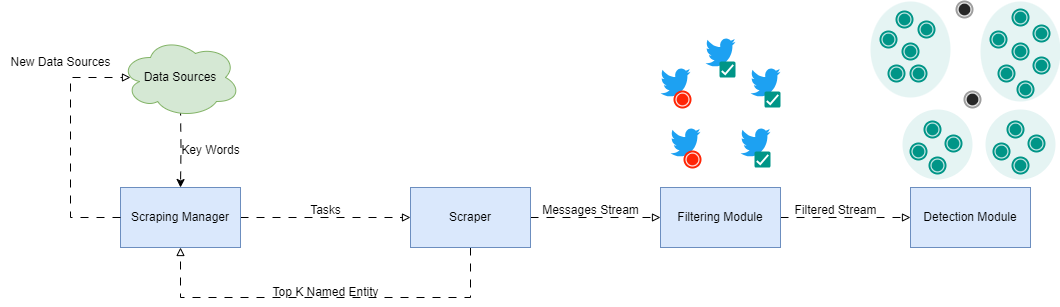

The diagram above was exported from draw.io. Its source (the exported page's mxGraphModel, read from the mxfile embedded in the PNG):
<mxGraphModel dx="794" dy="518" grid="1" gridSize="10" guides="1" tooltips="1" connect="1" arrows="1" fold="1" page="1" pageScale="1" pageWidth="850" pageHeight="1100" math="0" shadow="0">
  <root>
    <mxCell id="0" />
    <mxCell id="1" parent="0" />
    <mxCell id="5ShEdVl957JMj39tncmw-1" style="edgeStyle=orthogonalEdgeStyle;rounded=0;orthogonalLoop=1;jettySize=auto;html=1;dashed=1;dashPattern=8 8;endArrow=block;endFill=0;" edge="1" parent="1" source="5ShEdVl957JMj39tncmw-2" target="5ShEdVl957JMj39tncmw-7">
      <mxGeometry relative="1" as="geometry">
        <mxPoint x="550" y="240" as="targetPoint" />
      </mxGeometry>
    </mxCell>
    <mxCell id="5ShEdVl957JMj39tncmw-2" value="Scraping Manager" style="rounded=0;whiteSpace=wrap;html=1;fillColor=#dae8fc;strokeColor=#6c8ebf;" vertex="1" parent="1">
      <mxGeometry x="660" y="210" width="120" height="60" as="geometry" />
    </mxCell>
    <mxCell id="5ShEdVl957JMj39tncmw-3" style="edgeStyle=orthogonalEdgeStyle;rounded=0;orthogonalLoop=1;jettySize=auto;html=1;exitX=0.5;exitY=1;exitDx=0;exitDy=0;entryX=0.5;entryY=0;entryDx=0;entryDy=0;dashed=1;dashPattern=8 8;" edge="1" parent="1" target="5ShEdVl957JMj39tncmw-2">
      <mxGeometry relative="1" as="geometry">
        <mxPoint x="720" y="130" as="sourcePoint" />
      </mxGeometry>
    </mxCell>
    <mxCell id="5ShEdVl957JMj39tncmw-5" style="edgeStyle=orthogonalEdgeStyle;rounded=0;orthogonalLoop=1;jettySize=auto;html=1;dashed=1;dashPattern=8 8;endArrow=block;endFill=0;" edge="1" parent="1" source="5ShEdVl957JMj39tncmw-7" target="5ShEdVl957JMj39tncmw-10">
      <mxGeometry relative="1" as="geometry">
        <mxPoint x="190" y="240" as="targetPoint" />
      </mxGeometry>
    </mxCell>
    <mxCell id="5ShEdVl957JMj39tncmw-6" style="edgeStyle=orthogonalEdgeStyle;rounded=0;orthogonalLoop=1;jettySize=auto;html=1;endArrow=block;endFill=0;dashed=1;dashPattern=8 8;entryX=0.5;entryY=1;entryDx=0;entryDy=0;" edge="1" parent="1" source="5ShEdVl957JMj39tncmw-7" target="5ShEdVl957JMj39tncmw-2">
      <mxGeometry relative="1" as="geometry">
        <mxPoint x="660" y="398" as="targetPoint" />
        <Array as="points">
          <mxPoint x="1010" y="320" />
          <mxPoint x="720" y="320" />
        </Array>
      </mxGeometry>
    </mxCell>
    <mxCell id="5ShEdVl957JMj39tncmw-7" value="Scraper" style="rounded=0;whiteSpace=wrap;html=1;fillColor=#dae8fc;strokeColor=#6c8ebf;" vertex="1" parent="1">
      <mxGeometry x="950" y="210" width="120" height="60" as="geometry" />
    </mxCell>
    <mxCell id="5ShEdVl957JMj39tncmw-8" value="Tasks" style="text;html=1;align=center;verticalAlign=middle;resizable=0;points=[];autosize=1;strokeColor=none;fillColor=none;" vertex="1" parent="1">
      <mxGeometry x="840" y="218" width="50" height="30" as="geometry" />
    </mxCell>
    <mxCell id="5ShEdVl957JMj39tncmw-60" style="edgeStyle=orthogonalEdgeStyle;rounded=0;orthogonalLoop=1;jettySize=auto;html=1;exitX=1;exitY=0.5;exitDx=0;exitDy=0;endArrow=block;endFill=0;dashed=1;dashPattern=8 8;" edge="1" parent="1" source="5ShEdVl957JMj39tncmw-10" target="5ShEdVl957JMj39tncmw-57">
      <mxGeometry relative="1" as="geometry" />
    </mxCell>
    <mxCell id="5ShEdVl957JMj39tncmw-10" value="Filtering Module" style="rounded=0;whiteSpace=wrap;html=1;fillColor=#dae8fc;strokeColor=#6c8ebf;" vertex="1" parent="1">
      <mxGeometry x="1200" y="210" width="120" height="60" as="geometry" />
    </mxCell>
    <mxCell id="5ShEdVl957JMj39tncmw-11" value="Top K Named Entity" style="text;html=1;align=center;verticalAlign=middle;resizable=0;points=[];autosize=1;strokeColor=none;fillColor=none;" vertex="1" parent="1">
      <mxGeometry x="800" y="300" width="130" height="30" as="geometry" />
    </mxCell>
    <mxCell id="5ShEdVl957JMj39tncmw-12" style="edgeStyle=orthogonalEdgeStyle;rounded=0;orthogonalLoop=1;jettySize=auto;html=1;dashed=1;dashPattern=8 8;exitX=0;exitY=0.5;exitDx=0;exitDy=0;endArrow=block;endFill=0;" edge="1" parent="1" source="5ShEdVl957JMj39tncmw-2">
      <mxGeometry relative="1" as="geometry">
        <Array as="points">
          <mxPoint x="610" y="240" />
          <mxPoint x="610" y="100" />
        </Array>
        <mxPoint x="780" y="398" as="sourcePoint" />
        <mxPoint x="670" y="100" as="targetPoint" />
      </mxGeometry>
    </mxCell>
    <mxCell id="5ShEdVl957JMj39tncmw-14" value="New Data Sources" style="text;html=1;align=center;verticalAlign=middle;resizable=0;points=[];autosize=1;strokeColor=none;fillColor=none;" vertex="1" parent="1">
      <mxGeometry x="540" y="70" width="120" height="30" as="geometry" />
    </mxCell>
    <mxCell id="5ShEdVl957JMj39tncmw-15" value="Data Sources" style="ellipse;shape=cloud;whiteSpace=wrap;html=1;fillColor=#d5e8d4;strokeColor=#82b366;" vertex="1" parent="1">
      <mxGeometry x="660" y="60" width="120" height="80" as="geometry" />
    </mxCell>
    <mxCell id="5ShEdVl957JMj39tncmw-16" value="Key Words" style="text;html=1;align=center;verticalAlign=middle;resizable=0;points=[];autosize=1;strokeColor=none;fillColor=none;" vertex="1" parent="1">
      <mxGeometry x="710" y="158" width="80" height="30" as="geometry" />
    </mxCell>
    <mxCell id="5ShEdVl957JMj39tncmw-18" value="Messages Stream" style="text;html=1;align=center;verticalAlign=middle;resizable=0;points=[];autosize=1;strokeColor=none;fillColor=none;" vertex="1" parent="1">
      <mxGeometry x="1070" y="218" width="120" height="30" as="geometry" />
    </mxCell>
    <mxCell id="5ShEdVl957JMj39tncmw-31" value="" style="group" vertex="1" connectable="0" parent="1">
      <mxGeometry x="1290" y="90" width="30" height="40" as="geometry" />
    </mxCell>
    <mxCell id="5ShEdVl957JMj39tncmw-26" value="" style="dashed=0;outlineConnect=0;html=1;align=center;labelPosition=center;verticalLabelPosition=bottom;verticalAlign=top;shape=mxgraph.weblogos.twitter;fillColor=#1DA1F2;strokeColor=none" vertex="1" parent="5ShEdVl957JMj39tncmw-31">
      <mxGeometry width="30" height="30" as="geometry" />
    </mxCell>
    <mxCell id="5ShEdVl957JMj39tncmw-30" value="" style="dashed=0;labelPosition=right;align=left;shape=mxgraph.gmdl.checkbox;strokeColor=none;fillColor=#009587;strokeWidth=2;aspect=fixed;sketch=0;html=1;" vertex="1" parent="5ShEdVl957JMj39tncmw-31">
      <mxGeometry x="14" y="24" width="16" height="16" as="geometry" />
    </mxCell>
    <mxCell id="5ShEdVl957JMj39tncmw-33" value="" style="group" vertex="1" connectable="0" parent="1">
      <mxGeometry x="1245" y="60" width="30" height="40" as="geometry" />
    </mxCell>
    <mxCell id="5ShEdVl957JMj39tncmw-34" value="" style="dashed=0;outlineConnect=0;html=1;align=center;labelPosition=center;verticalLabelPosition=bottom;verticalAlign=top;shape=mxgraph.weblogos.twitter;fillColor=#1DA1F2;strokeColor=none" vertex="1" parent="5ShEdVl957JMj39tncmw-33">
      <mxGeometry width="30" height="30" as="geometry" />
    </mxCell>
    <mxCell id="5ShEdVl957JMj39tncmw-35" value="" style="dashed=0;labelPosition=right;align=left;shape=mxgraph.gmdl.checkbox;strokeColor=none;fillColor=#009587;strokeWidth=2;aspect=fixed;sketch=0;html=1;" vertex="1" parent="5ShEdVl957JMj39tncmw-33">
      <mxGeometry x="14" y="24" width="16" height="16" as="geometry" />
    </mxCell>
    <mxCell id="5ShEdVl957JMj39tncmw-36" value="" style="group" vertex="1" connectable="0" parent="1">
      <mxGeometry x="1280" y="150" width="30" height="40" as="geometry" />
    </mxCell>
    <mxCell id="5ShEdVl957JMj39tncmw-37" value="" style="dashed=0;outlineConnect=0;html=1;align=center;labelPosition=center;verticalLabelPosition=bottom;verticalAlign=top;shape=mxgraph.weblogos.twitter;fillColor=#1DA1F2;strokeColor=none" vertex="1" parent="5ShEdVl957JMj39tncmw-36">
      <mxGeometry width="30" height="30" as="geometry" />
    </mxCell>
    <mxCell id="5ShEdVl957JMj39tncmw-38" value="" style="dashed=0;labelPosition=right;align=left;shape=mxgraph.gmdl.checkbox;strokeColor=none;fillColor=#009587;strokeWidth=2;aspect=fixed;sketch=0;html=1;" vertex="1" parent="5ShEdVl957JMj39tncmw-36">
      <mxGeometry x="14" y="24" width="16" height="16" as="geometry" />
    </mxCell>
    <mxCell id="5ShEdVl957JMj39tncmw-39" value="" style="group" vertex="1" connectable="0" parent="1">
      <mxGeometry x="1210" y="150" width="30" height="40" as="geometry" />
    </mxCell>
    <mxCell id="5ShEdVl957JMj39tncmw-40" value="" style="dashed=0;outlineConnect=0;html=1;align=center;labelPosition=center;verticalLabelPosition=bottom;verticalAlign=top;shape=mxgraph.weblogos.twitter;fillColor=#1DA1F2;strokeColor=none" vertex="1" parent="5ShEdVl957JMj39tncmw-39">
      <mxGeometry width="30" height="30" as="geometry" />
    </mxCell>
    <mxCell id="5ShEdVl957JMj39tncmw-50" value="" style="dashed=0;labelPosition=right;align=left;shape=mxgraph.gmdl.radiobutton;strokeColor=#FF2506;fillColor=#FF2506;strokeWidth=2;aspect=fixed;sketch=0;html=1;" vertex="1" parent="5ShEdVl957JMj39tncmw-39">
      <mxGeometry x="14" y="24" width="16" height="16" as="geometry" />
    </mxCell>
    <mxCell id="5ShEdVl957JMj39tncmw-51" value="" style="group" vertex="1" connectable="0" parent="1">
      <mxGeometry x="1200" y="90" width="30" height="40" as="geometry" />
    </mxCell>
    <mxCell id="5ShEdVl957JMj39tncmw-52" value="" style="dashed=0;outlineConnect=0;html=1;align=center;labelPosition=center;verticalLabelPosition=bottom;verticalAlign=top;shape=mxgraph.weblogos.twitter;fillColor=#1DA1F2;strokeColor=none" vertex="1" parent="5ShEdVl957JMj39tncmw-51">
      <mxGeometry width="30" height="30" as="geometry" />
    </mxCell>
    <mxCell id="5ShEdVl957JMj39tncmw-53" value="" style="dashed=0;labelPosition=right;align=left;shape=mxgraph.gmdl.radiobutton;strokeColor=#FF2506;fillColor=#FF2506;strokeWidth=2;aspect=fixed;sketch=0;html=1;" vertex="1" parent="5ShEdVl957JMj39tncmw-51">
      <mxGeometry x="14" y="24" width="16" height="16" as="geometry" />
    </mxCell>
    <mxCell id="5ShEdVl957JMj39tncmw-57" value="Detection Module" style="rounded=0;whiteSpace=wrap;html=1;fillColor=#dae8fc;strokeColor=#6c8ebf;" vertex="1" parent="1">
      <mxGeometry x="1450" y="210" width="120" height="60" as="geometry" />
    </mxCell>
    <mxCell id="5ShEdVl957JMj39tncmw-61" value="Filtered Stream" style="text;html=1;align=center;verticalAlign=middle;resizable=0;points=[];autosize=1;strokeColor=none;fillColor=none;" vertex="1" parent="1">
      <mxGeometry x="1320" y="218" width="110" height="30" as="geometry" />
    </mxCell>
    <mxCell id="5ShEdVl957JMj39tncmw-64" value="" style="shape=ellipse;labelPosition=right;align=left;strokeColor=none;fillColor=#009587;opacity=10;sketch=0;html=1;" vertex="1" parent="1">
      <mxGeometry x="1520" y="24" width="80" height="100" as="geometry" />
    </mxCell>
    <mxCell id="5ShEdVl957JMj39tncmw-65" value="" style="dashed=0;labelPosition=right;align=left;shape=mxgraph.gmdl.radiobutton;strokeColor=#009587;fillColor=#009587;strokeWidth=2;sketch=0;html=1;" vertex="1" parent="1">
      <mxGeometry x="1573" y="48" width="16" height="16" as="geometry" />
    </mxCell>
    <mxCell id="5ShEdVl957JMj39tncmw-66" value="" style="dashed=0;labelPosition=right;align=left;shape=mxgraph.gmdl.radiobutton;strokeColor=#009587;fillColor=#009587;strokeWidth=2;sketch=0;html=1;" vertex="1" parent="1">
      <mxGeometry x="1573" y="80" width="16" height="16" as="geometry" />
    </mxCell>
    <mxCell id="5ShEdVl957JMj39tncmw-67" value="" style="dashed=0;labelPosition=right;align=left;shape=mxgraph.gmdl.radiobutton;strokeColor=#009587;fillColor=#009587;strokeWidth=2;sketch=0;html=1;" vertex="1" parent="1">
      <mxGeometry x="1557" y="104" width="16" height="16" as="geometry" />
    </mxCell>
    <mxCell id="5ShEdVl957JMj39tncmw-68" value="" style="dashed=0;labelPosition=right;align=left;shape=mxgraph.gmdl.radiobutton;strokeColor=#009587;fillColor=#009587;strokeWidth=2;sketch=0;html=1;" vertex="1" parent="1">
      <mxGeometry x="1538" y="88" width="16" height="16" as="geometry" />
    </mxCell>
    <mxCell id="5ShEdVl957JMj39tncmw-69" value="" style="dashed=0;labelPosition=right;align=left;shape=mxgraph.gmdl.radiobutton;strokeColor=#009587;fillColor=#009587;strokeWidth=2;sketch=0;html=1;" vertex="1" parent="1">
      <mxGeometry x="1530" y="54" width="16" height="16" as="geometry" />
    </mxCell>
    <mxCell id="5ShEdVl957JMj39tncmw-70" value="" style="dashed=0;labelPosition=right;align=left;shape=mxgraph.gmdl.radiobutton;strokeColor=#009587;fillColor=#009587;strokeWidth=2;sketch=0;html=1;" vertex="1" parent="1">
      <mxGeometry x="1552" y="66" width="16" height="16" as="geometry" />
    </mxCell>
    <mxCell id="5ShEdVl957JMj39tncmw-71" value="" style="dashed=0;labelPosition=right;align=left;shape=mxgraph.gmdl.radiobutton;strokeColor=#009587;fillColor=#009587;strokeWidth=2;sketch=0;html=1;" vertex="1" parent="1">
      <mxGeometry x="1552" y="32" width="16" height="16" as="geometry" />
    </mxCell>
    <mxCell id="5ShEdVl957JMj39tncmw-72" value="" style="dashed=0;labelPosition=right;align=left;shape=mxgraph.gmdl.radiobutton;strokeColor=#9E9E9E;fillColor=#272727;strokeWidth=2;sketch=0;html=1;" vertex="1" parent="1">
      <mxGeometry x="1504" y="114" width="16" height="16" as="geometry" />
    </mxCell>
    <mxCell id="5ShEdVl957JMj39tncmw-73" value="" style="shape=ellipse;labelPosition=right;align=left;strokeColor=none;fillColor=#009587;opacity=10;sketch=0;html=1;" vertex="1" parent="1">
      <mxGeometry x="1410" y="24" width="80" height="96" as="geometry" />
    </mxCell>
    <mxCell id="5ShEdVl957JMj39tncmw-74" value="" style="dashed=0;labelPosition=right;align=left;shape=mxgraph.gmdl.radiobutton;strokeColor=#009587;fillColor=#009587;strokeWidth=2;sketch=0;html=1;" vertex="1" parent="1">
      <mxGeometry x="1436" y="34" width="16" height="16" as="geometry" />
    </mxCell>
    <mxCell id="5ShEdVl957JMj39tncmw-75" value="" style="dashed=0;labelPosition=right;align=left;shape=mxgraph.gmdl.radiobutton;strokeColor=#009587;fillColor=#009587;strokeWidth=2;sketch=0;html=1;" vertex="1" parent="1">
      <mxGeometry x="1458" y="44" width="16" height="16" as="geometry" />
    </mxCell>
    <mxCell id="5ShEdVl957JMj39tncmw-76" value="" style="dashed=0;labelPosition=right;align=left;shape=mxgraph.gmdl.radiobutton;strokeColor=#009587;fillColor=#009587;strokeWidth=2;sketch=0;html=1;" vertex="1" parent="1">
      <mxGeometry x="1450" y="88" width="16" height="16" as="geometry" />
    </mxCell>
    <mxCell id="5ShEdVl957JMj39tncmw-77" value="" style="dashed=0;labelPosition=right;align=left;shape=mxgraph.gmdl.radiobutton;strokeColor=#009587;fillColor=#009587;strokeWidth=2;sketch=0;html=1;" vertex="1" parent="1">
      <mxGeometry x="1428" y="88" width="16" height="16" as="geometry" />
    </mxCell>
    <mxCell id="5ShEdVl957JMj39tncmw-78" value="" style="dashed=0;labelPosition=right;align=left;shape=mxgraph.gmdl.radiobutton;strokeColor=#009587;fillColor=#009587;strokeWidth=2;sketch=0;html=1;" vertex="1" parent="1">
      <mxGeometry x="1420" y="54" width="16" height="16" as="geometry" />
    </mxCell>
    <mxCell id="5ShEdVl957JMj39tncmw-79" value="" style="dashed=0;labelPosition=right;align=left;shape=mxgraph.gmdl.radiobutton;strokeColor=#009587;fillColor=#009587;strokeWidth=2;sketch=0;html=1;" vertex="1" parent="1">
      <mxGeometry x="1442" y="66" width="16" height="16" as="geometry" />
    </mxCell>
    <mxCell id="5ShEdVl957JMj39tncmw-81" value="" style="shape=ellipse;labelPosition=right;align=left;strokeColor=none;fillColor=#009587;opacity=10;sketch=0;html=1;" vertex="1" parent="1">
      <mxGeometry x="1442" y="132" width="70" height="70" as="geometry" />
    </mxCell>
    <mxCell id="5ShEdVl957JMj39tncmw-83" value="" style="dashed=0;labelPosition=right;align=left;shape=mxgraph.gmdl.radiobutton;strokeColor=#009587;fillColor=#009587;strokeWidth=2;sketch=0;html=1;" vertex="1" parent="1">
      <mxGeometry x="1485" y="158" width="16" height="16" as="geometry" />
    </mxCell>
    <mxCell id="5ShEdVl957JMj39tncmw-85" value="" style="dashed=0;labelPosition=right;align=left;shape=mxgraph.gmdl.radiobutton;strokeColor=#009587;fillColor=#009587;strokeWidth=2;sketch=0;html=1;" vertex="1" parent="1">
      <mxGeometry x="1450" y="166" width="16" height="16" as="geometry" />
    </mxCell>
    <mxCell id="5ShEdVl957JMj39tncmw-86" value="" style="dashed=0;labelPosition=right;align=left;shape=mxgraph.gmdl.radiobutton;strokeColor=#009587;fillColor=#009587;strokeWidth=2;sketch=0;html=1;" vertex="1" parent="1">
      <mxGeometry x="1469" y="180" width="16" height="16" as="geometry" />
    </mxCell>
    <mxCell id="5ShEdVl957JMj39tncmw-87" value="" style="dashed=0;labelPosition=right;align=left;shape=mxgraph.gmdl.radiobutton;strokeColor=#009587;fillColor=#009587;strokeWidth=2;sketch=0;html=1;" vertex="1" parent="1">
      <mxGeometry x="1464" y="144" width="16" height="16" as="geometry" />
    </mxCell>
    <mxCell id="5ShEdVl957JMj39tncmw-89" value="" style="shape=ellipse;labelPosition=right;align=left;strokeColor=none;fillColor=#009587;opacity=10;sketch=0;html=1;" vertex="1" parent="1">
      <mxGeometry x="1525" y="132" width="70" height="70" as="geometry" />
    </mxCell>
    <mxCell id="5ShEdVl957JMj39tncmw-90" value="" style="dashed=0;labelPosition=right;align=left;shape=mxgraph.gmdl.radiobutton;strokeColor=#009587;fillColor=#009587;strokeWidth=2;sketch=0;html=1;" vertex="1" parent="1">
      <mxGeometry x="1568" y="158" width="16" height="16" as="geometry" />
    </mxCell>
    <mxCell id="5ShEdVl957JMj39tncmw-91" value="" style="dashed=0;labelPosition=right;align=left;shape=mxgraph.gmdl.radiobutton;strokeColor=#009587;fillColor=#009587;strokeWidth=2;sketch=0;html=1;" vertex="1" parent="1">
      <mxGeometry x="1533" y="166" width="16" height="16" as="geometry" />
    </mxCell>
    <mxCell id="5ShEdVl957JMj39tncmw-92" value="" style="dashed=0;labelPosition=right;align=left;shape=mxgraph.gmdl.radiobutton;strokeColor=#009587;fillColor=#009587;strokeWidth=2;sketch=0;html=1;" vertex="1" parent="1">
      <mxGeometry x="1552" y="180" width="16" height="16" as="geometry" />
    </mxCell>
    <mxCell id="5ShEdVl957JMj39tncmw-93" value="" style="dashed=0;labelPosition=right;align=left;shape=mxgraph.gmdl.radiobutton;strokeColor=#009587;fillColor=#009587;strokeWidth=2;sketch=0;html=1;" vertex="1" parent="1">
      <mxGeometry x="1547" y="144" width="16" height="16" as="geometry" />
    </mxCell>
    <mxCell id="5ShEdVl957JMj39tncmw-95" value="" style="dashed=0;labelPosition=right;align=left;shape=mxgraph.gmdl.radiobutton;strokeColor=#9E9E9E;fillColor=#272727;strokeWidth=2;sketch=0;html=1;" vertex="1" parent="1">
      <mxGeometry x="1496" y="24" width="16" height="16" as="geometry" />
    </mxCell>
  </root>
</mxGraphModel>